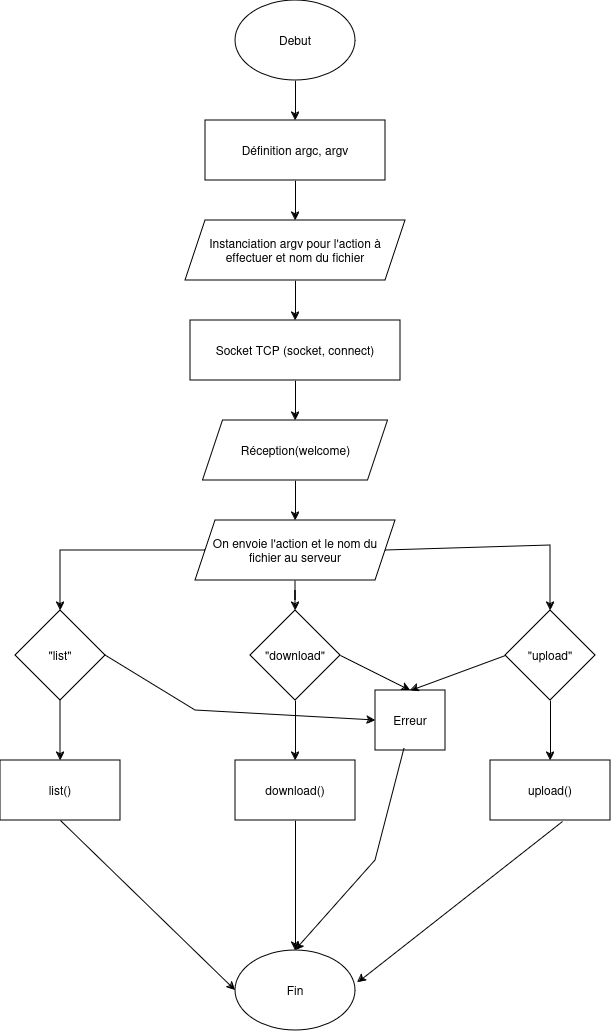

The diagram above was exported from draw.io. Its source (the exported page's mxGraphModel, read from the mxfile embedded in the PNG):
<mxGraphModel dx="954" dy="1743" grid="1" gridSize="10" guides="1" tooltips="1" connect="1" arrows="1" fold="1" page="1" pageScale="1" pageWidth="827" pageHeight="1169" math="0" shadow="0">
  <root>
    <mxCell id="0" />
    <mxCell id="1" parent="0" />
    <mxCell id="NE5OFqOYzfNw5NsxDa2h-15" value="" style="edgeStyle=orthogonalEdgeStyle;rounded=0;orthogonalLoop=1;jettySize=auto;html=1;" parent="1" source="NE5OFqOYzfNw5NsxDa2h-1" target="NE5OFqOYzfNw5NsxDa2h-3" edge="1">
      <mxGeometry relative="1" as="geometry" />
    </mxCell>
    <mxCell id="NE5OFqOYzfNw5NsxDa2h-1" value="Debut" style="ellipse;whiteSpace=wrap;html=1;" parent="1" vertex="1">
      <mxGeometry x="310" y="-1140" width="120" height="80" as="geometry" />
    </mxCell>
    <mxCell id="zL_3x_rawnSRUPc5gtrk-17" value="" style="edgeStyle=orthogonalEdgeStyle;rounded=0;orthogonalLoop=1;jettySize=auto;html=1;" edge="1" parent="1" source="NE5OFqOYzfNw5NsxDa2h-2" target="NE5OFqOYzfNw5NsxDa2h-4">
      <mxGeometry relative="1" as="geometry" />
    </mxCell>
    <mxCell id="NE5OFqOYzfNw5NsxDa2h-2" value="Socket TCP (socket, connect)" style="rounded=0;whiteSpace=wrap;html=1;" parent="1" vertex="1">
      <mxGeometry x="265" y="-820" width="210" height="60" as="geometry" />
    </mxCell>
    <mxCell id="zL_3x_rawnSRUPc5gtrk-15" value="" style="edgeStyle=orthogonalEdgeStyle;rounded=0;orthogonalLoop=1;jettySize=auto;html=1;" edge="1" parent="1" source="NE5OFqOYzfNw5NsxDa2h-3" target="NE5OFqOYzfNw5NsxDa2h-5">
      <mxGeometry relative="1" as="geometry" />
    </mxCell>
    <mxCell id="NE5OFqOYzfNw5NsxDa2h-3" value="Définition argc, argv" style="rounded=0;whiteSpace=wrap;html=1;" parent="1" vertex="1">
      <mxGeometry x="280" y="-1020" width="180" height="60" as="geometry" />
    </mxCell>
    <mxCell id="zL_3x_rawnSRUPc5gtrk-18" value="" style="edgeStyle=orthogonalEdgeStyle;rounded=0;orthogonalLoop=1;jettySize=auto;html=1;" edge="1" parent="1" source="NE5OFqOYzfNw5NsxDa2h-4" target="NE5OFqOYzfNw5NsxDa2h-6">
      <mxGeometry relative="1" as="geometry" />
    </mxCell>
    <mxCell id="NE5OFqOYzfNw5NsxDa2h-4" value="Réception(welcome)" style="shape=parallelogram;perimeter=parallelogramPerimeter;whiteSpace=wrap;html=1;fixedSize=1;" parent="1" vertex="1">
      <mxGeometry x="277.5" y="-720" width="185" height="60" as="geometry" />
    </mxCell>
    <mxCell id="zL_3x_rawnSRUPc5gtrk-16" value="" style="edgeStyle=orthogonalEdgeStyle;rounded=0;orthogonalLoop=1;jettySize=auto;html=1;" edge="1" parent="1" source="NE5OFqOYzfNw5NsxDa2h-5" target="NE5OFqOYzfNw5NsxDa2h-2">
      <mxGeometry relative="1" as="geometry" />
    </mxCell>
    <mxCell id="NE5OFqOYzfNw5NsxDa2h-5" value="Instanciation argv pour l'action à effectuer et nom du fichier " style="shape=parallelogram;perimeter=parallelogramPerimeter;whiteSpace=wrap;html=1;fixedSize=1;" parent="1" vertex="1">
      <mxGeometry x="260" y="-920" width="220" height="60" as="geometry" />
    </mxCell>
    <mxCell id="NE5OFqOYzfNw5NsxDa2h-20" style="edgeStyle=orthogonalEdgeStyle;rounded=0;orthogonalLoop=1;jettySize=auto;html=1;entryX=0.5;entryY=0;entryDx=0;entryDy=0;" parent="1" source="NE5OFqOYzfNw5NsxDa2h-6" target="NE5OFqOYzfNw5NsxDa2h-7" edge="1">
      <mxGeometry relative="1" as="geometry" />
    </mxCell>
    <mxCell id="zL_3x_rawnSRUPc5gtrk-11" value="" style="edgeStyle=orthogonalEdgeStyle;rounded=0;orthogonalLoop=1;jettySize=auto;html=1;" edge="1" parent="1" source="NE5OFqOYzfNw5NsxDa2h-6" target="NE5OFqOYzfNw5NsxDa2h-8">
      <mxGeometry relative="1" as="geometry" />
    </mxCell>
    <mxCell id="NE5OFqOYzfNw5NsxDa2h-6" value="On envoie l'action et le nom du fichier au serveur" style="shape=parallelogram;perimeter=parallelogramPerimeter;whiteSpace=wrap;html=1;fixedSize=1;" parent="1" vertex="1">
      <mxGeometry x="270" y="-620" width="200" height="60" as="geometry" />
    </mxCell>
    <mxCell id="NE5OFqOYzfNw5NsxDa2h-26" value="" style="edgeStyle=orthogonalEdgeStyle;rounded=0;orthogonalLoop=1;jettySize=auto;html=1;exitX=0.5;exitY=1;exitDx=0;exitDy=0;entryX=0.5;entryY=0;entryDx=0;entryDy=0;" parent="1" source="NE5OFqOYzfNw5NsxDa2h-7" target="zL_3x_rawnSRUPc5gtrk-2" edge="1">
      <mxGeometry relative="1" as="geometry">
        <mxPoint x="185" y="-380" as="targetPoint" />
        <Array as="points">
          <mxPoint x="135" y="-390" />
          <mxPoint x="135" y="-390" />
        </Array>
      </mxGeometry>
    </mxCell>
    <mxCell id="NE5OFqOYzfNw5NsxDa2h-7" value="&lt;div&gt;&quot;list&quot;&lt;/div&gt;" style="rhombus;whiteSpace=wrap;html=1;" parent="1" vertex="1">
      <mxGeometry x="90" y="-530" width="90" height="90" as="geometry" />
    </mxCell>
    <mxCell id="NE5OFqOYzfNw5NsxDa2h-25" value="" style="edgeStyle=orthogonalEdgeStyle;rounded=0;orthogonalLoop=1;jettySize=auto;html=1;exitX=0.5;exitY=1;exitDx=0;exitDy=0;" parent="1" source="NE5OFqOYzfNw5NsxDa2h-8" target="zL_3x_rawnSRUPc5gtrk-3" edge="1">
      <mxGeometry relative="1" as="geometry">
        <mxPoint x="475" y="-380" as="targetPoint" />
      </mxGeometry>
    </mxCell>
    <mxCell id="NE5OFqOYzfNw5NsxDa2h-8" value="&quot;download&quot;" style="rhombus;whiteSpace=wrap;html=1;" parent="1" vertex="1">
      <mxGeometry x="325" y="-530" width="90" height="90" as="geometry" />
    </mxCell>
    <mxCell id="NE5OFqOYzfNw5NsxDa2h-23" style="edgeStyle=orthogonalEdgeStyle;rounded=0;orthogonalLoop=1;jettySize=auto;html=1;entryX=0.5;entryY=0;entryDx=0;entryDy=0;exitX=0.5;exitY=1;exitDx=0;exitDy=0;" parent="1" source="NE5OFqOYzfNw5NsxDa2h-9" target="zL_3x_rawnSRUPc5gtrk-4" edge="1">
      <mxGeometry relative="1" as="geometry">
        <mxPoint x="695" y="-380" as="targetPoint" />
      </mxGeometry>
    </mxCell>
    <mxCell id="NE5OFqOYzfNw5NsxDa2h-9" value="&quot;upload&quot;" style="rhombus;whiteSpace=wrap;html=1;" parent="1" vertex="1">
      <mxGeometry x="580" y="-530" width="90" height="90" as="geometry" />
    </mxCell>
    <mxCell id="NE5OFqOYzfNw5NsxDa2h-28" value="" style="edgeStyle=orthogonalEdgeStyle;rounded=0;orthogonalLoop=1;jettySize=auto;html=1;exitX=0.5;exitY=1;exitDx=0;exitDy=0;" parent="1" source="zL_3x_rawnSRUPc5gtrk-3" target="NE5OFqOYzfNw5NsxDa2h-14" edge="1">
      <mxGeometry relative="1" as="geometry">
        <mxPoint x="475" y="-320" as="sourcePoint" />
        <Array as="points">
          <mxPoint x="370" y="-320" />
        </Array>
      </mxGeometry>
    </mxCell>
    <mxCell id="NE5OFqOYzfNw5NsxDa2h-14" value="Fin" style="ellipse;whiteSpace=wrap;html=1;" parent="1" vertex="1">
      <mxGeometry x="310" y="-190" width="120" height="80" as="geometry" />
    </mxCell>
    <mxCell id="zL_3x_rawnSRUPc5gtrk-2" value="list()" style="rounded=0;whiteSpace=wrap;html=1;" vertex="1" parent="1">
      <mxGeometry x="75" y="-380" width="120" height="60" as="geometry" />
    </mxCell>
    <mxCell id="zL_3x_rawnSRUPc5gtrk-3" value="download()" style="rounded=0;whiteSpace=wrap;html=1;" vertex="1" parent="1">
      <mxGeometry x="310" y="-380" width="120" height="60" as="geometry" />
    </mxCell>
    <mxCell id="zL_3x_rawnSRUPc5gtrk-4" value="upload()" style="rounded=0;whiteSpace=wrap;html=1;" vertex="1" parent="1">
      <mxGeometry x="565" y="-380" width="120" height="60" as="geometry" />
    </mxCell>
    <mxCell id="zL_3x_rawnSRUPc5gtrk-5" value="" style="endArrow=classic;html=1;rounded=0;exitX=0.6;exitY=1.017;exitDx=0;exitDy=0;exitPerimeter=0;entryX=1.017;entryY=0.4;entryDx=0;entryDy=0;entryPerimeter=0;" edge="1" parent="1" source="zL_3x_rawnSRUPc5gtrk-4" target="NE5OFqOYzfNw5NsxDa2h-14">
      <mxGeometry width="50" height="50" relative="1" as="geometry">
        <mxPoint x="390" y="-320" as="sourcePoint" />
        <mxPoint x="440" y="-370" as="targetPoint" />
      </mxGeometry>
    </mxCell>
    <mxCell id="zL_3x_rawnSRUPc5gtrk-6" value="" style="endArrow=classic;html=1;rounded=0;exitX=0.5;exitY=1;exitDx=0;exitDy=0;entryX=0;entryY=0.5;entryDx=0;entryDy=0;" edge="1" parent="1" source="zL_3x_rawnSRUPc5gtrk-2" target="NE5OFqOYzfNw5NsxDa2h-14">
      <mxGeometry width="50" height="50" relative="1" as="geometry">
        <mxPoint x="390" y="-320" as="sourcePoint" />
        <mxPoint x="440" y="-370" as="targetPoint" />
      </mxGeometry>
    </mxCell>
    <mxCell id="zL_3x_rawnSRUPc5gtrk-7" value="" style="endArrow=classic;html=1;rounded=0;exitX=1;exitY=0.5;exitDx=0;exitDy=0;entryX=0.5;entryY=0;entryDx=0;entryDy=0;" edge="1" parent="1" source="NE5OFqOYzfNw5NsxDa2h-8" target="zL_3x_rawnSRUPc5gtrk-8">
      <mxGeometry width="50" height="50" relative="1" as="geometry">
        <mxPoint x="390" y="-470" as="sourcePoint" />
        <mxPoint x="440" y="-520" as="targetPoint" />
      </mxGeometry>
    </mxCell>
    <mxCell id="zL_3x_rawnSRUPc5gtrk-8" value="Erreur" style="rounded=0;whiteSpace=wrap;html=1;" vertex="1" parent="1">
      <mxGeometry x="450" y="-450" width="70" height="60" as="geometry" />
    </mxCell>
    <mxCell id="zL_3x_rawnSRUPc5gtrk-10" value="" style="endArrow=classic;html=1;rounded=0;exitX=0;exitY=0.5;exitDx=0;exitDy=0;entryX=0.5;entryY=0;entryDx=0;entryDy=0;" edge="1" parent="1" source="NE5OFqOYzfNw5NsxDa2h-9" target="zL_3x_rawnSRUPc5gtrk-8">
      <mxGeometry width="50" height="50" relative="1" as="geometry">
        <mxPoint x="390" y="-470" as="sourcePoint" />
        <mxPoint x="440" y="-520" as="targetPoint" />
      </mxGeometry>
    </mxCell>
    <mxCell id="zL_3x_rawnSRUPc5gtrk-12" value="" style="endArrow=classic;html=1;rounded=0;exitX=1;exitY=0.5;exitDx=0;exitDy=0;entryX=0.5;entryY=0;entryDx=0;entryDy=0;" edge="1" parent="1" source="NE5OFqOYzfNw5NsxDa2h-6" target="NE5OFqOYzfNw5NsxDa2h-9">
      <mxGeometry width="50" height="50" relative="1" as="geometry">
        <mxPoint x="390" y="-470" as="sourcePoint" />
        <mxPoint x="440" y="-520" as="targetPoint" />
        <Array as="points">
          <mxPoint x="625" y="-595" />
        </Array>
      </mxGeometry>
    </mxCell>
    <mxCell id="zL_3x_rawnSRUPc5gtrk-13" value="" style="endArrow=classic;html=1;rounded=0;exitX=1;exitY=0.5;exitDx=0;exitDy=0;entryX=0;entryY=0.5;entryDx=0;entryDy=0;" edge="1" parent="1" source="NE5OFqOYzfNw5NsxDa2h-7" target="zL_3x_rawnSRUPc5gtrk-8">
      <mxGeometry width="50" height="50" relative="1" as="geometry">
        <mxPoint x="390" y="-350" as="sourcePoint" />
        <mxPoint x="440" y="-400" as="targetPoint" />
        <Array as="points">
          <mxPoint x="270" y="-430" />
        </Array>
      </mxGeometry>
    </mxCell>
    <mxCell id="zL_3x_rawnSRUPc5gtrk-14" value="" style="endArrow=classic;html=1;rounded=0;exitX=0.414;exitY=0.967;exitDx=0;exitDy=0;exitPerimeter=0;entryX=0.5;entryY=0;entryDx=0;entryDy=0;" edge="1" parent="1" source="zL_3x_rawnSRUPc5gtrk-8" target="NE5OFqOYzfNw5NsxDa2h-14">
      <mxGeometry width="50" height="50" relative="1" as="geometry">
        <mxPoint x="390" y="-350" as="sourcePoint" />
        <mxPoint x="440" y="-400" as="targetPoint" />
        <Array as="points">
          <mxPoint x="450" y="-280" />
        </Array>
      </mxGeometry>
    </mxCell>
  </root>
</mxGraphModel>